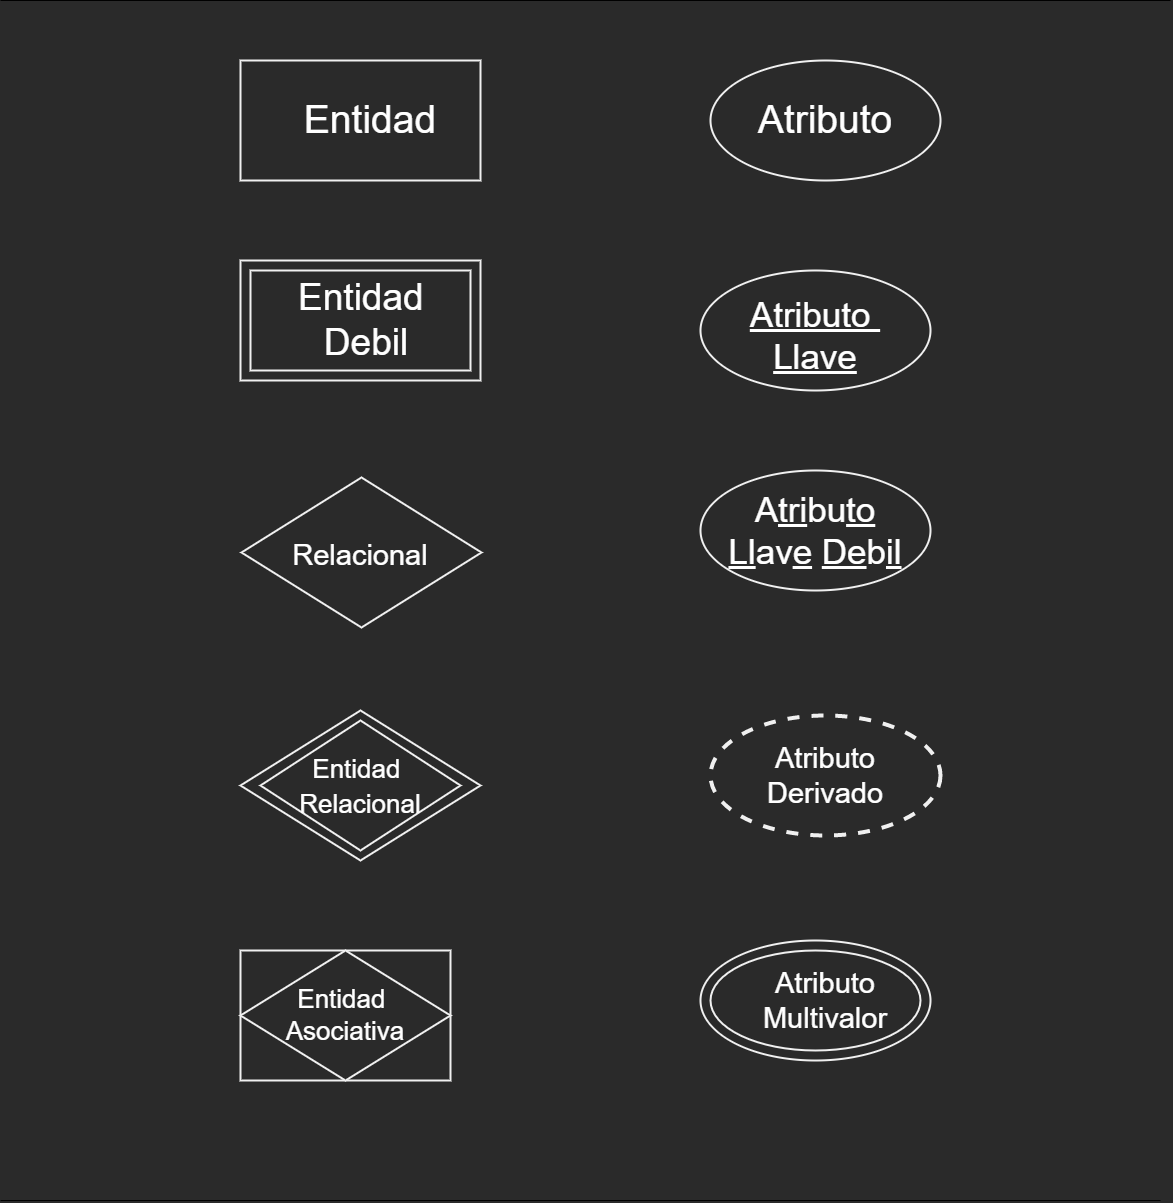

The diagram above was exported from draw.io. Its source (the exported page's mxGraphModel, read from the mxfile embedded in the PNG):
<mxGraphModel dx="940" dy="776" grid="1" gridSize="10" guides="1" tooltips="1" connect="1" arrows="1" fold="1" page="1" pageScale="1" pageWidth="583" pageHeight="827" background="#2A2A2A" math="0" shadow="0">
  <root>
    <mxCell id="0" />
    <mxCell id="1" parent="0" />
    <mxCell id="5" value="" style="rounded=0;whiteSpace=wrap;html=1;fillColor=#2A2A2A;strokeWidth=2;strokeColor=#F0F0F0;" parent="1" vertex="1">
      <mxGeometry x="240" y="260" width="240" height="120" as="geometry" />
    </mxCell>
    <mxCell id="6" value="" style="rounded=0;whiteSpace=wrap;html=1;fillColor=#2A2A2A;strokeWidth=2;strokeColor=#F0F0F0;" parent="1" vertex="1">
      <mxGeometry x="240" y="460" width="240" height="120" as="geometry" />
    </mxCell>
    <mxCell id="7" value="" style="rhombus;whiteSpace=wrap;html=1;strokeColor=#F0F0F0;fillColor=#2A2A2A;strokeWidth=2;" parent="1" vertex="1">
      <mxGeometry x="241" y="677" width="240" height="150" as="geometry" />
    </mxCell>
    <mxCell id="10" value="" style="rhombus;whiteSpace=wrap;html=1;strokeColor=#F0F0F0;fillColor=#2A2A2A;strokeWidth=2;" parent="1" vertex="1">
      <mxGeometry x="240" y="910" width="240" height="150" as="geometry" />
    </mxCell>
    <mxCell id="12" value="" style="rounded=0;whiteSpace=wrap;html=1;strokeColor=#F0F0F0;strokeWidth=2;fillColor=#2A2A2A;" parent="1" vertex="1">
      <mxGeometry x="240" y="1150" width="210" height="130" as="geometry" />
    </mxCell>
    <mxCell id="13" value="" style="rhombus;whiteSpace=wrap;html=1;strokeColor=#F0F0F0;strokeWidth=2;fillColor=#2A2A2A;" parent="1" vertex="1">
      <mxGeometry x="240" y="1150" width="210" height="130" as="geometry" />
    </mxCell>
    <mxCell id="15" value="" style="ellipse;whiteSpace=wrap;html=1;rounded=0;strokeWidth=2;strokeColor=#F0F0F0;fillColor=#2A2A2A;" parent="1" vertex="1">
      <mxGeometry x="710" y="260" width="230" height="120" as="geometry" />
    </mxCell>
    <mxCell id="16" value="" style="ellipse;whiteSpace=wrap;html=1;rounded=0;fillColor=#2A2A2A;strokeWidth=2;strokeColor=#F0F0F0;" parent="1" vertex="1">
      <mxGeometry x="700" y="470" width="230" height="120" as="geometry" />
    </mxCell>
    <mxCell id="17" value="" style="ellipse;whiteSpace=wrap;html=1;rounded=0;fillColor=#2A2A2A;strokeWidth=2;strokeColor=#F0F0F0;" parent="1" vertex="1">
      <mxGeometry x="700" y="670" width="230" height="120" as="geometry" />
    </mxCell>
    <mxCell id="18" value="" style="ellipse;whiteSpace=wrap;html=1;rounded=0;fillColor=#2A2A2A;strokeWidth=4;strokeColor=#F0F0F0;dashed=1;" parent="1" vertex="1">
      <mxGeometry x="710" y="915" width="230" height="120" as="geometry" />
    </mxCell>
    <mxCell id="19" value="" style="ellipse;whiteSpace=wrap;html=1;rounded=0;fillColor=#2A2A2A;strokeWidth=2;strokeColor=#F0F0F0;" parent="1" vertex="1">
      <mxGeometry x="700" y="1140" width="230" height="120" as="geometry" />
    </mxCell>
    <mxCell id="168" value="" style="endArrow=none;html=1;" parent="1" edge="1">
      <mxGeometry width="50" height="50" relative="1" as="geometry">
        <mxPoint y="200" as="sourcePoint" />
        <mxPoint x="1170" y="200" as="targetPoint" />
      </mxGeometry>
    </mxCell>
    <mxCell id="169" value="" style="endArrow=none;html=1;" parent="1" edge="1">
      <mxGeometry width="50" height="50" relative="1" as="geometry">
        <mxPoint y="1400" as="sourcePoint" />
        <mxPoint x="1160" y="1400" as="targetPoint" />
      </mxGeometry>
    </mxCell>
    <mxCell id="171" value="&lt;font style=&quot;font-size: 39px&quot; color=&quot;#ffffff&quot;&gt;Entidad&lt;/font&gt;" style="text;html=1;strokeColor=none;fillColor=none;align=center;verticalAlign=middle;whiteSpace=wrap;rounded=0;" parent="1" vertex="1">
      <mxGeometry x="255" y="285" width="230" height="70" as="geometry" />
    </mxCell>
    <mxCell id="172" value="&lt;font style=&quot;font-size: 39px&quot; color=&quot;#ffffff&quot;&gt;Atributo&lt;/font&gt;" style="text;html=1;strokeColor=none;fillColor=none;align=center;verticalAlign=middle;whiteSpace=wrap;rounded=0;" parent="1" vertex="1">
      <mxGeometry x="710" y="285" width="230" height="70" as="geometry" />
    </mxCell>
    <mxCell id="173" value="" style="rounded=0;whiteSpace=wrap;html=1;labelBackgroundColor=none;fontSize=39;fontColor=#F0F0F0;strokeColor=#F0F0F0;strokeWidth=2;fillColor=#2A2A2A;" parent="1" vertex="1">
      <mxGeometry x="250" y="470" width="220" height="100" as="geometry" />
    </mxCell>
    <mxCell id="174" value="&lt;font style=&quot;font-size: 37px&quot; color=&quot;#ffffff&quot;&gt;Entidad &lt;br&gt;Debil&lt;/font&gt;" style="text;html=1;strokeColor=none;fillColor=none;align=center;verticalAlign=middle;whiteSpace=wrap;rounded=0;" parent="1" vertex="1">
      <mxGeometry x="251" y="485" width="230" height="70" as="geometry" />
    </mxCell>
    <mxCell id="175" value="&lt;font style=&quot;font-size: 35px&quot; color=&quot;#ffffff&quot;&gt;Atributo &lt;br&gt;Llave&lt;/font&gt;" style="text;html=1;strokeColor=none;fillColor=none;align=center;verticalAlign=middle;whiteSpace=wrap;rounded=0;fontStyle=4" vertex="1" parent="1">
      <mxGeometry x="700" y="500" width="230" height="70" as="geometry" />
    </mxCell>
    <mxCell id="176" value="&lt;font color=&quot;#ffffff&quot; style=&quot;font-size: 29px;&quot;&gt;&lt;span style=&quot;font-size: 29px;&quot;&gt;Relacional&lt;/span&gt;&lt;/font&gt;" style="text;html=1;strokeColor=none;fillColor=none;align=center;verticalAlign=middle;whiteSpace=wrap;rounded=0;fontSize=29;" vertex="1" parent="1">
      <mxGeometry x="245" y="720" width="230" height="70" as="geometry" />
    </mxCell>
    <mxCell id="177" value="&lt;div&gt;&lt;span style=&quot;font-size: 35px ; color: rgb(255 , 255 , 255)&quot;&gt;A&lt;u&gt;tri&lt;/u&gt;bu&lt;u&gt;to&lt;/u&gt;&lt;/span&gt;&lt;/div&gt;&lt;font style=&quot;font-size: 35px&quot; color=&quot;#ffffff&quot;&gt;&lt;u&gt;Ll&lt;/u&gt;av&lt;u&gt;e&lt;/u&gt; &lt;u&gt;De&lt;/u&gt;b&lt;u&gt;il&lt;/u&gt;&lt;/font&gt;" style="text;html=1;strokeColor=none;fillColor=none;align=center;verticalAlign=middle;whiteSpace=wrap;rounded=0;fontStyle=0" vertex="1" parent="1">
      <mxGeometry x="700" y="695" width="230" height="70" as="geometry" />
    </mxCell>
    <mxCell id="178" value="" style="rhombus;whiteSpace=wrap;html=1;strokeColor=#F0F0F0;fillColor=#2A2A2A;strokeWidth=2;" vertex="1" parent="1">
      <mxGeometry x="260" y="920" width="200" height="130" as="geometry" />
    </mxCell>
    <mxCell id="179" value="&lt;font color=&quot;#ffffff&quot; style=&quot;font-size: 26px&quot;&gt;&lt;span&gt;Entidad &lt;br&gt;Relacional&lt;/span&gt;&lt;/font&gt;" style="text;html=1;strokeColor=none;fillColor=none;align=center;verticalAlign=middle;whiteSpace=wrap;rounded=0;fontSize=29;" vertex="1" parent="1">
      <mxGeometry x="245" y="950" width="230" height="70" as="geometry" />
    </mxCell>
    <mxCell id="180" value="&lt;font style=&quot;font-size: 29px;&quot; color=&quot;#ffffff&quot;&gt;Atributo&lt;br style=&quot;font-size: 29px;&quot;&gt;Derivado&lt;br style=&quot;font-size: 29px;&quot;&gt;&lt;/font&gt;" style="text;html=1;strokeColor=none;fillColor=none;align=center;verticalAlign=middle;whiteSpace=wrap;rounded=0;fontSize=29;" vertex="1" parent="1">
      <mxGeometry x="710" y="940" width="230" height="70" as="geometry" />
    </mxCell>
    <mxCell id="181" value="" style="ellipse;whiteSpace=wrap;html=1;rounded=0;fillColor=#2A2A2A;strokeWidth=2;strokeColor=#F0F0F0;" vertex="1" parent="1">
      <mxGeometry x="710" y="1150" width="210" height="100" as="geometry" />
    </mxCell>
    <mxCell id="182" value="&lt;font style=&quot;font-size: 29px&quot; color=&quot;#ffffff&quot;&gt;Atributo&lt;br style=&quot;font-size: 29px&quot;&gt;Multivalor&lt;br style=&quot;font-size: 29px&quot;&gt;&lt;/font&gt;" style="text;html=1;strokeColor=none;fillColor=none;align=center;verticalAlign=middle;whiteSpace=wrap;rounded=0;fontSize=29;" vertex="1" parent="1">
      <mxGeometry x="710" y="1165" width="230" height="70" as="geometry" />
    </mxCell>
    <mxCell id="183" value="&lt;font style=&quot;font-size: 26px&quot; color=&quot;#ffffff&quot;&gt;Entidad &lt;br&gt;Asociativa&lt;br&gt;&lt;/font&gt;" style="text;html=1;strokeColor=none;fillColor=none;align=center;verticalAlign=middle;whiteSpace=wrap;rounded=0;" vertex="1" parent="1">
      <mxGeometry x="230" y="1180" width="230" height="70" as="geometry" />
    </mxCell>
  </root>
</mxGraphModel>